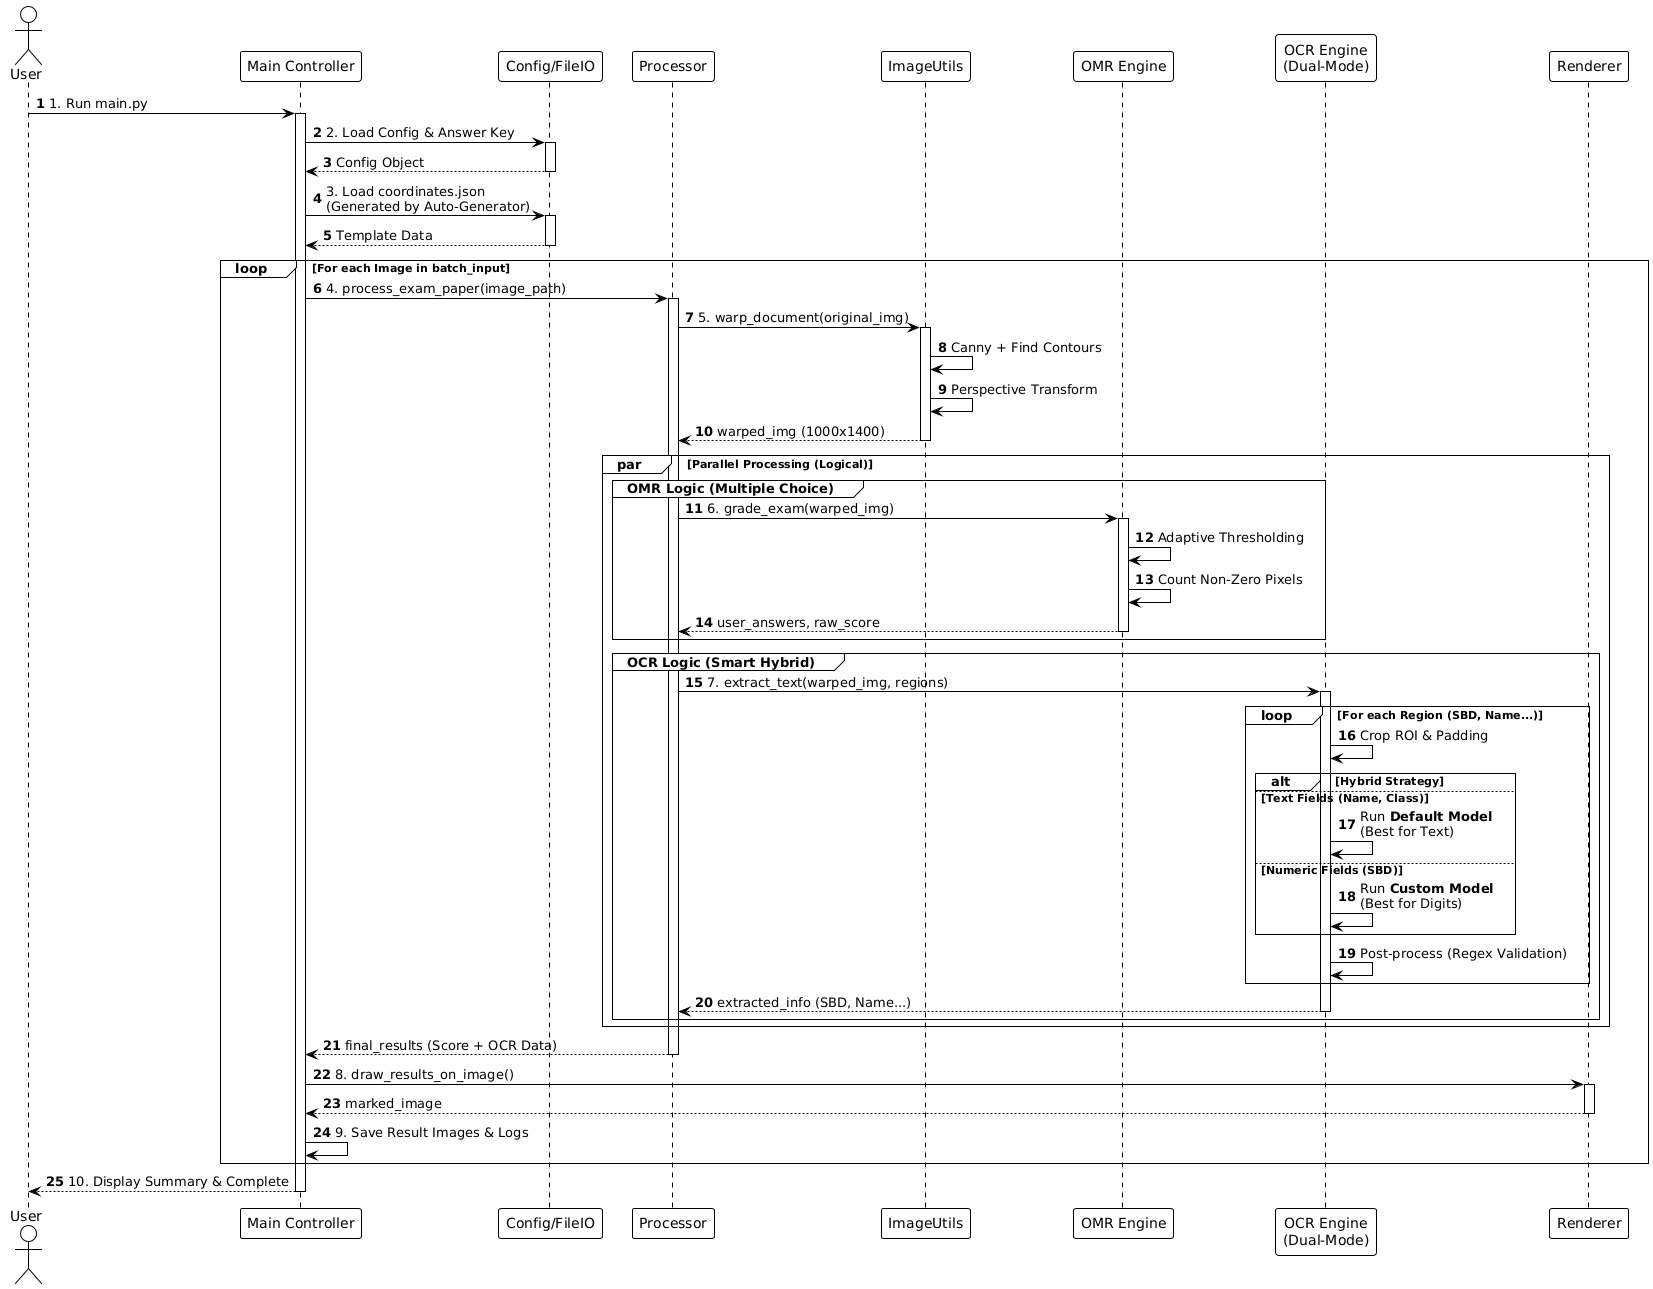

The diagram above was rendered by PlantUML. Its source (embedded in the PNG):
@startuml
!theme plain
autonumber

actor "User" as User
participant "Main Controller" as Main
participant "Config/FileIO" as Config
participant "Processor" as Proc
participant "ImageUtils" as ImgUtils
participant "OMR Engine" as OMR
participant "OCR Engine\n(Dual-Mode)" as OCR
participant "Renderer" as View

User -> Main: 1. Run main.py
activate Main

Main -> Config: 2. Load Config & Answer Key
activate Config
Config --> Main: Config Object
deactivate Config

Main -> Config: 3. Load coordinates.json\n(Generated by Auto-Generator)
activate Config
Config --> Main: Template Data
deactivate Config

loop For each Image in batch_input
    Main -> Proc: 4. process_exam_paper(image_path)
    activate Proc
    
    Proc -> ImgUtils: 5. warp_document(original_img)
    activate ImgUtils
    ImgUtils -> ImgUtils: Canny + Find Contours
    ImgUtils -> ImgUtils: Perspective Transform
    ImgUtils --> Proc: warped_img (1000x1400)
    deactivate ImgUtils
    
    par Parallel Processing (Logical)
        group OMR Logic (Multiple Choice)
            Proc -> OMR: 6. grade_exam(warped_img)
            activate OMR
            OMR -> OMR: Adaptive Thresholding
            OMR -> OMR: Count Non-Zero Pixels
            OMR --> Proc: user_answers, raw_score
            deactivate OMR
        end
        
        group OCR Logic (Smart Hybrid)
            Proc -> OCR: 7. extract_text(warped_img, regions)
            activate OCR
            
            loop For each Region (SBD, Name...)
                OCR -> OCR: Crop ROI & Padding
                
                alt Hybrid Strategy
                    else Text Fields (Name, Class)
                         OCR -> OCR: Run **Default Model**\n(Best for Text)
                    else Numeric Fields (SBD)
                         OCR -> OCR: Run **Custom Model**\n(Best for Digits)
                end
                
                OCR -> OCR: Post-process (Regex Validation)
            end
            
            OCR --> Proc: extracted_info (SBD, Name...)
            deactivate OCR
        end
    end
    
    Proc --> Main: final_results (Score + OCR Data)
    deactivate Proc
    
    Main -> View: 8. draw_results_on_image()
    activate View
    View --> Main: marked_image
    deactivate View
    
    Main -> Main: 9. Save Result Images & Logs
end

Main --> User: 10. Display Summary & Complete
deactivate Main
@enduml